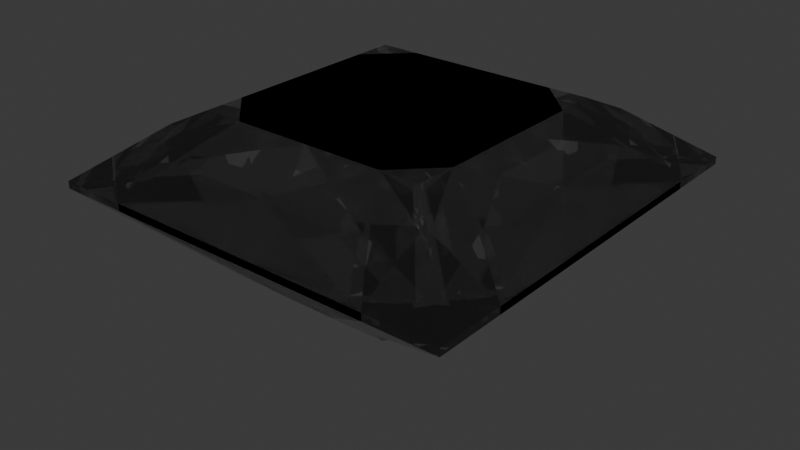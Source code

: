 # Source: wedding-gems.blend  (saved by Blender 5.1.30; exported with 4.5.12 LTS)
import bpy
from mathutils import Matrix  # noqa: F401  (used for matrix-valued properties, if any)

bpy.ops.wm.read_factory_settings(use_empty=True)
scene = bpy.context.scene
scene.name = 'Scene'

# ---- collections
col_collection = bpy.data.collections.new('Collection'); scene.collection.children.link(col_collection)

# ---- materials (node trees are filled in below, after node groups)
mat_diamond_optical_glass = bpy.data.materials.new('Diamond optical glass')

# ---- material node trees
mat_diamond_optical_glass.use_nodes = True; mat_diamond_optical_glass.node_tree.nodes.clear()
_N = mat_diamond_optical_glass.node_tree.nodes; _L = mat_diamond_optical_glass.node_tree.links
n0 = _N.new('ShaderNodeOutputMaterial'); n0.name = 'Material Output'; n0.location = (0, 0)
n1 = _N.new('ShaderNodeBsdfGlass'); n1.name = 'Glass BSDF'; n1.location = (0, 0)
n1.inputs[2].default_value = 2.417
_L.new(n1.outputs[0], n0.inputs[0])
n0.is_active_output = True

# ---- world
world_world = bpy.data.worlds.new('World'); scene.world = world_world
world_world.use_nodes = True; world_world.node_tree.nodes.clear()
_N = world_world.node_tree.nodes; _L = world_world.node_tree.links
n0 = _N.new('ShaderNodeOutputWorld'); n0.name = 'World Output'; n0.location = (200, 100)
n1 = _N.new('ShaderNodeBackground'); n1.name = 'Background'; n1.location = (-200, 100)
n1.inputs[0].default_value = (0.05088, 0.05088, 0.05088, 1.0)
_L.new(n1.outputs[0], n0.inputs[0])
n0.is_active_output = True
world_world.color = (0.05088, 0.05088, 0.05088)
world_world.sun_shadow_jitter_overblur = 0.0

# ---- meshes
me_diamond_princess = bpy.data.meshes.new('Diamond_princess')
me_diamond_princess.from_pydata([(-1.0, -1.0, 0.0), (1.0, -1.0, 0.0), (1.0, 1.0, 0.0), (-1.0, 1.0, 0.0), (-1.0, -1.0, -0.035), (1.0, -1.0, -0.035), (1.0, 1.0, -0.035), (-1.0, 1.0, -0.035), (0.82, 0.3397, 0.16), (0.3397, 0.82, 0.16), (-0.3397, 0.82, 0.16), (-0.82, 0.3397, 0.16), (-0.82, -0.3397, 0.16), (-0.3397, -0.82, 0.16), (0.3397, -0.82, 0.16), (0.82, -0.3397, 0.16), (-0.57, -0.57, 0.3), (0.57, -0.57, 0.3), (0.57, 0.57, 0.3), (-0.57, 0.57, 0.3), (0.59, 0.2444, -0.43), (0.2444, 0.59, -0.43), (-0.2444, 0.59, -0.43), (-0.59, 0.2444, -0.43), (-0.59, -0.2444, -0.43), (-0.2444, -0.59, -0.43), (0.2444, -0.59, -0.43), (0.59, -0.2444, -0.43), (-0.68, -0.68, 0.245), (0.68, -0.68, 0.245), (0.68, 0.68, 0.245), (-0.68, 0.68, 0.245), (-0.25, -0.25, -0.68), (0.25, -0.25, -0.68), (0.25, 0.25, -0.68), (-0.25, 0.25, -0.68), (0.0, 0.0, -0.85)], [], [(23, 35, 32, 24), (11, 3, 0, 12), (9, 30, 2), (30, 8, 2), (28, 29, 17, 16), (34, 20, 27, 33), (9, 2, 3, 10), (20, 34, 6), (34, 21, 6), (21, 34, 35, 22), (3, 2, 6, 7), (1, 2, 8, 15), (11, 31, 3), (31, 10, 3), (7, 6, 21, 22), (14, 29, 28, 13), (0, 1, 14, 13), (18, 30, 31, 19), (15, 29, 1), (29, 14, 1), (8, 30, 29, 15), (17, 18, 19, 16), (26, 33, 5), (33, 27, 5), (0, 3, 7, 4), (26, 5, 4, 25), (33, 36, 34), (36, 35, 34), (6, 2, 1, 5), (22, 35, 7), (35, 23, 7), (30, 9, 10, 31), (13, 28, 0), (28, 12, 0), (4, 7, 23, 24), (29, 30, 18, 17), (19, 31, 28, 16), (20, 6, 5, 27), (5, 1, 0, 4), (32, 36, 33), (24, 32, 4), (32, 25, 4), (32, 35, 36), (33, 26, 25, 32), (31, 11, 12, 28)])
me_diamond_princess.materials.append(mat_diamond_optical_glass)
me_diamond_princess.update()
me_diamond_cushion = bpy.data.meshes.new('Diamond_cushion')
me_diamond_cushion.from_pydata([(1.0, 0.0, 0.0), (0.9558, 0.5776, 0.0), (0.8203, 0.8203, 0.0), (0.5776, 0.9558, 0.0), (5.438e-10, 1.0, 0.0), (-0.5776, 0.9558, 0.0), (-0.8203, 0.8203, 0.0), (-0.9558, 0.5776, 0.0), (-1.0, 8.08e-10, 0.0), (-0.9558, -0.5776, 0.0), (-0.8203, -0.8203, 0.0), (-0.5776, -0.9558, 0.0), (-1.019e-09, -1.0, 0.0), (0.5776, -0.9558, 0.0), (0.8203, -0.8203, 0.0), (0.9558, -0.5776, 0.0), (1.0, 0.0, -0.035), (0.9558, 0.5776, -0.035), (0.8203, 0.8203, -0.035), (0.5776, 0.9558, -0.035), (5.438e-10, 1.0, -0.035), (-0.5776, 0.9558, -0.035), (-0.8203, 0.8203, -0.035), (-0.9558, 0.5776, -0.035), (-1.0, 8.08e-10, -0.035), (-0.9558, -0.5776, -0.035), (-0.8203, -0.8203, -0.035), (-0.5776, -0.9558, -0.035), (-1.019e-09, -1.0, -0.035), (0.5776, -0.9558, -0.035), (0.8203, -0.8203, -0.035), (0.9558, -0.5776, -0.035), (0.7837, 0.4736, 0.16), (0.4736, 0.7837, 0.16), (-0.4736, 0.7837, 0.16), (-0.7837, 0.4736, 0.16), (-0.7837, -0.4736, 0.16), (-0.4736, -0.7837, 0.16), (0.4736, -0.7837, 0.16), (0.7837, -0.4736, 0.16), (0.57, 0.0, 0.3), (0.4676, 0.4676, 0.3), (3.1e-10, 0.57, 0.3), (-0.4676, 0.4676, 0.3), (-0.57, 4.606e-10, 0.3), (-0.4676, -0.4676, 0.3), (-5.807e-10, -0.57, 0.3), (0.4676, -0.4676, 0.3), (0.5639, 0.3408, -0.43), (0.3408, 0.5639, -0.43), (-0.3408, 0.5639, -0.43), (-0.5639, 0.3408, -0.43), (-0.5639, -0.3408, -0.43), (-0.3408, -0.5639, -0.43), (0.3408, -0.5639, -0.43), (0.5639, -0.3408, -0.43), (0.0, 0.0, -0.85)], [], [(33, 3, 4), (8, 7, 23, 24), (8, 24, 25, 9), (5, 34, 4), (34, 33, 4), (34, 42, 33), (42, 41, 33), (41, 2, 33), (2, 3, 33), (19, 49, 20), (49, 50, 20), (50, 21, 20), (30, 14, 13, 29), (6, 34, 5), (6, 43, 34), (43, 42, 34), (40, 41, 42, 43, 44, 45, 46, 47), (7, 6, 22, 23), (40, 32, 41), (32, 2, 41), (19, 3, 2, 18), (32, 1, 2), (18, 49, 19), (18, 48, 49), (48, 56, 49), (56, 50, 49), (56, 51, 50), (51, 22, 50), (22, 21, 50), (6, 5, 21, 22), (7, 35, 6), (35, 43, 6), (35, 44, 43), (47, 39, 40), (39, 32, 40), (39, 0, 32), (0, 1, 32), (17, 48, 18), (55, 56, 48), (17, 16, 48), (16, 55, 48), (53, 52, 56), (52, 51, 56), (55, 54, 56), (54, 53, 56), (52, 24, 51), (24, 23, 51), (23, 22, 51), (17, 1, 0, 16), (8, 35, 7), (8, 36, 35), (36, 44, 35), (36, 45, 44), (38, 14, 47), (14, 39, 47), (46, 38, 47), (14, 15, 39), (15, 0, 39), (5, 4, 20, 21), (16, 31, 55), (31, 30, 55), (30, 54, 55), (54, 28, 53), (28, 27, 53), (27, 26, 53), (26, 52, 53), (26, 25, 52), (25, 24, 52), (30, 29, 54), (29, 28, 54), (20, 4, 3, 19), (9, 36, 8), (9, 10, 36), (10, 45, 36), (10, 37, 45), (37, 46, 45), (13, 14, 38), (46, 37, 38), (37, 12, 38), (12, 13, 38), (26, 27, 11, 10), (15, 14, 30, 31), (16, 0, 15, 31), (27, 28, 12, 11), (25, 26, 10, 9), (18, 2, 1, 17), (11, 37, 10), (11, 12, 37), (12, 28, 29, 13)])
me_diamond_cushion.materials.append(mat_diamond_optical_glass)
me_diamond_cushion.update()
me_diamond_radiant = bpy.data.meshes.new('Diamond_radiant')
me_diamond_radiant.from_pydata([(-0.66, -1.0, 0.0), (0.66, -1.0, 0.0), (1.0, -0.66, 0.0), (1.0, 0.66, 0.0), (0.66, 1.0, 0.0), (-0.66, 1.0, 0.0), (-1.0, 0.66, 0.0), (-1.0, -0.66, 0.0), (-0.66, -1.0, -0.035), (0.66, -1.0, -0.035), (1.0, -0.66, -0.035), (1.0, 0.66, -0.035), (0.66, 1.0, -0.035), (-0.66, 1.0, -0.035), (-1.0, 0.66, -0.035), (-1.0, -0.66, -0.035), (0.82, 0.0, 0.16), (0.6806, 0.6806, 0.16), (5.021e-17, 0.82, 0.16), (-0.6806, 0.6806, 0.16), (-0.82, 1.004e-16, 0.16), (-0.6806, -0.6806, 0.16), (-1.506e-16, -0.82, 0.16), (0.6806, -0.6806, 0.16), (-0.3762, -0.57, 0.3), (0.3762, -0.57, 0.3), (0.57, -0.3762, 0.3), (0.57, 0.3762, 0.3), (0.3762, 0.57, 0.3), (-0.3762, 0.57, 0.3), (-0.57, 0.3762, 0.3), (-0.57, -0.3762, 0.3), (0.59, 0.1174, -0.43), (0.5871, 0.3923, -0.43), (0.3923, 0.5871, -0.43), (0.1174, 0.59, -0.43), (-0.1174, 0.59, -0.43), (-0.3923, 0.5871, -0.43), (-0.5871, 0.3923, -0.43), (-0.59, 0.1174, -0.43), (-0.59, -0.1174, -0.43), (-0.5871, -0.3923, -0.43), (-0.3923, -0.5871, -0.43), (-0.1174, -0.59, -0.43), (0.1174, -0.59, -0.43), (0.3923, -0.5871, -0.43), (0.5871, -0.3923, -0.43), (0.59, -0.1174, -0.43), (0.0, 0.0, -0.85)], [], [(17, 3, 4), (0, 7, 15, 8), (5, 18, 4), (18, 28, 4), (28, 17, 4), (28, 27, 17), (27, 3, 17), (27, 16, 3), (16, 2, 3), (14, 13, 37, 38), (34, 35, 12), (46, 10, 9, 45), (41, 42, 8, 15), (6, 19, 5), (19, 29, 5), (29, 18, 5), (29, 28, 18), (13, 12, 35, 36), (6, 5, 13, 14), (27, 28, 29, 30, 31, 24, 25, 26), (11, 3, 2, 10), (26, 16, 27), (9, 1, 0, 8), (32, 33, 11), (26, 2, 16), (26, 23, 2), (23, 1, 2), (12, 4, 3, 11), (33, 48, 34), (48, 35, 34), (48, 36, 35), (36, 37, 13), (32, 11, 10, 47), (34, 12, 11, 33), (7, 20, 6), (20, 30, 6), (30, 19, 6), (30, 29, 19), (25, 23, 26), (5, 4, 12, 13), (46, 47, 10), (47, 48, 32), (48, 33, 32), (25, 1, 23), (25, 22, 1), (22, 0, 1), (43, 42, 48), (42, 41, 48), (41, 40, 48), (40, 39, 48), (39, 38, 48), (38, 37, 48), (37, 36, 48), (47, 46, 48), (46, 45, 48), (45, 44, 48), (44, 43, 48), (38, 39, 14), (7, 6, 14, 15), (0, 21, 7), (21, 31, 7), (31, 20, 7), (31, 30, 20), (24, 22, 25), (15, 14, 39, 40), (44, 45, 9), (24, 0, 22), (24, 21, 0), (8, 42, 43), (10, 2, 1, 9), (15, 40, 41), (24, 31, 21), (44, 9, 8, 43)])
me_diamond_radiant.materials.append(mat_diamond_optical_glass)
me_diamond_radiant.update()

# ---- objects
ob_diamond_princess = bpy.data.objects.new('Diamond_princess', me_diamond_princess)
ob_diamond_cushion = bpy.data.objects.new('Diamond_cushion', me_diamond_cushion)
ob_diamond_radiant = bpy.data.objects.new('Diamond_radiant', me_diamond_radiant)

# ---- transforms, parenting, visibility, modifiers, constraints
ob_diamond_princess.location = (0.0, 0.0, 0.0)
ob_diamond_cushion.location = (0.0, 0.0, 0.0)
ob_diamond_radiant.location = (0.0, 0.0, 0.0)

# ---- collection membership
col_collection.objects.link(ob_diamond_princess)
col_collection.objects.link(ob_diamond_cushion)
col_collection.objects.link(ob_diamond_radiant)

# ---- scene / render settings (as saved in the file)
scene.frame_start = 1; scene.frame_end = 250; scene.frame_set(1)
scene.render.engine = 'BLENDER_EEVEE_NEXT'
scene.render.bake_bias = 0.0
scene.render.bake_samples = 0
scene.cycles.sampling_pattern = 'TABULATED_SOBOL'
scene.eevee.use_volume_custom_range = False
bpy.context.view_layer.update()

# ---- added for rendering (the .blend has no active camera and no usable light): camera, sun
cam_auto = bpy.data.cameras.new('AutoCamera')
cam_auto.lens = 50.0
cam_auto.sensor_width = 36.0
cam_auto.clip_end = 1000.0
ob_auto_camera = bpy.data.objects.new('AutoCamera', cam_auto)
scene.collection.objects.link(ob_auto_camera)
ob_auto_camera.location = (2.82497, -3.38996, 1.98497)
ob_auto_camera.rotation_euler = (1.09748, -7.21219e-08, 0.694738)
scene.camera = ob_auto_camera
light_auto_sun = bpy.data.lights.new('AutoSun', 'SUN')
light_auto_sun.energy = 3.0
light_auto_sun.angle = 0.0523599
ob_auto_sun = bpy.data.objects.new('AutoSun', light_auto_sun)
scene.collection.objects.link(ob_auto_sun)
ob_auto_sun.rotation_euler = (0.872665, 0.174533, 0.523599)
bpy.context.view_layer.update()
